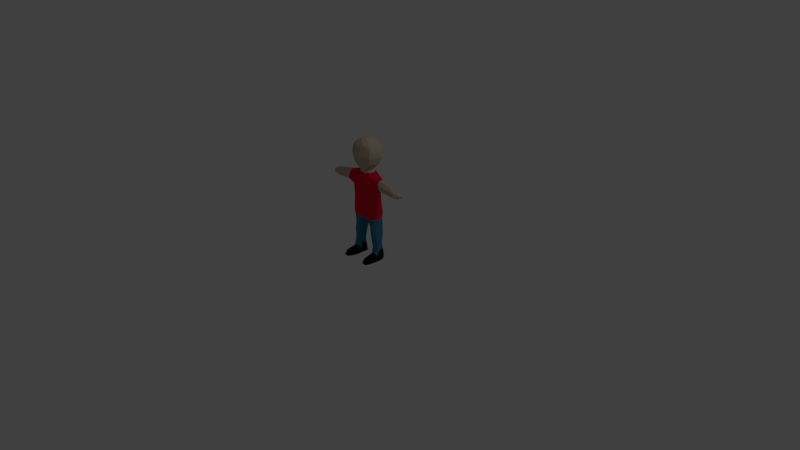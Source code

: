 # Source: char.blend  (saved by Blender 2.79.0; exported with 4.5.12 LTS)
import bpy
from mathutils import Matrix  # noqa: F401  (used for matrix-valued properties, if any)

bpy.ops.wm.read_factory_settings(use_empty=True)
scene = bpy.context.scene
scene.name = 'Scene'

# ---- collections
col_collection_1 = bpy.data.collections.new('Collection 1'); scene.collection.children.link(col_collection_1)

# ---- materials (node trees are filled in below, after node groups)
mat_body = bpy.data.materials.new('Body')
mat_body.alpha_threshold = 0.0
mat_body.use_transparent_shadow = False
mat_body.diffuse_color = (0.5596, 0.4678, 0.3408, 1.0)
mat_body.roughness = 0.5
mat_body.specular_intensity = 0.0
mat_body.line_color = (0.0, 0.0, 0.0, 1.0)
mat_shirt = bpy.data.materials.new('Shirt')
mat_shirt.alpha_threshold = 0.0
mat_shirt.use_transparent_shadow = False
mat_shirt.diffuse_color = (0.8, 0.004895, 0.03284, 1.0)
mat_shirt.roughness = 0.5
mat_shirt.specular_intensity = 0.0
mat_shorts = bpy.data.materials.new('Shorts')
mat_shorts.alpha_threshold = 0.0
mat_shorts.use_transparent_shadow = False
mat_shorts.diffuse_color = (0.04218, 0.2078, 0.3588, 1.0)
mat_shorts.roughness = 0.5
mat_shorts.specular_intensity = 0.0
mat_shoe = bpy.data.materials.new('Shoe')
mat_shoe.alpha_threshold = 0.0
mat_shoe.use_transparent_shadow = False
mat_shoe.diffuse_color = (0.01109, 0.006361, 0.001861, 1.0)
mat_shoe.roughness = 0.5
mat_shoe.specular_intensity = 0.0

# ---- material node trees

# ---- world
world_world = bpy.data.worlds.new('World'); scene.world = world_world
world_world.color = (0.05088, 0.05088, 0.05088)
world_world.use_sun_shadow = False
world_world.sun_shadow_jitter_overblur = 0.0
world_world.cycles.sampling_method = 'MANUAL'

# ---- cameras
cam_camera = bpy.data.cameras.new('Camera')
cam_camera.clip_end = 100.0
cam_camera.lens = 35.0
cam_camera.sensor_width = 32.0
cam_camera.sensor_height = 18.0
cam_camera.ortho_scale = 7.314
cam_camera.dof.focus_distance = 0.0
cam_camera.dof.aperture_fstop = 128.0

# ---- lights
light_lamp = bpy.data.lights.new('Lamp', 'POINT')
light_lamp.transmission_factor = 0.0
light_lamp.cutoff_distance = 30.0
light_lamp.energy = 100.0
light_lamp.shadow_buffer_clip_start = 1.001
light_lamp.shadow_soft_size = 0.1
light_lamp.shadow_maximum_resolution = 0.006
light_lamp.use_absolute_resolution = True

# ---- meshes
me_cube = bpy.data.meshes.new('Cube')
me_cube.from_pydata([(-0.1338, -0.09307, 0.5677), (-0.1394, 0.1028, 0.565), (0.0, 0.06505, 0.567), (0.0, -0.09434, 0.5737), (-0.3987, 0.03346, 1.051), (-0.4027, -0.0603, 1.047), (-0.4011, 0.02988, 0.9884), (-0.4055, -0.05053, 0.9768), (-0.5032, 0.03247, 1.04), (-0.5074, -0.06466, 1.038), (-0.4985, 0.02703, 0.9714), (-0.5006, -0.04961, 0.9724), (-0.06428, 0.09924, 0.5648), (-0.05188, -0.08844, 0.5658), (-0.5697, 0.02527, 1.024), (-0.5681, -0.04728, 1.026), (-0.5696, 0.01293, 0.9732), (-0.5692, -0.04359, 0.9757), (-0.5978, 0.01054, 1.015), (-0.5984, -0.03161, 1.015), (-0.6019, -0.001266, 0.9822), (-0.6014, -0.02095, 0.982), (-0.6154, -0.002115, 1.004), (-0.6157, -0.01744, 1.003), (-0.6143, -0.005781, 0.9921), (-0.614, -0.01768, 0.9919), (-0.151, -0.06521, 0.338), (-0.1699, 0.08886, 0.339), (-0.1166, 0.08967, 0.3436), (-0.1123, -0.06093, 0.3379), (-0.152, -0.06214, 0.3018), (-0.1722, 0.08049, 0.3051), (-0.1197, 0.07853, 0.3003), (-0.1141, -0.05795, 0.3025), (-0.1866, -0.05982, 0.09564), (-0.1914, 0.06864, 0.1191), (-0.1295, 0.07071, 0.1176), (-0.1261, -0.05709, 0.09405), (-0.2217, -0.1043, -0.0009426), (-0.1894, 0.07889, 0.005796), (-0.1218, 0.08652, 0.0005052), (-0.09377, -0.1045, 0.0008462), (-0.1871, -0.2109, 0.06737), (-0.1449, -0.2112, 0.0664), (-0.1976, -0.2365, 0.0002134), (-0.1417, -0.2387, 0.000924), (-0.1222, 0.08315, 0.02189), (-0.1853, 0.09113, 0.02831), (-0.09447, -0.1024, 0.02327), (-0.2215, -0.1038, 0.01896), (-0.1401, -0.2328, 0.02812), (-0.1954, -0.2341, 0.02994), (-0.1858, 0.08104, 0.06807), (-0.1298, 0.07994, 0.06477), (-0.1052, -0.09582, 0.05675), (-0.2161, -0.08958, 0.06234), (-0.1469, -0.2226, 0.04883), (-0.1902, -0.2246, 0.04957), (-0.04423, 0.07769, 1.162), (-0.08025, 0.05014, 1.165), (-0.03937, -0.07244, 1.158), (-0.07388, -0.0553, 1.166), (0.0, 0.09454, 1.158), (0.0, -0.07961, 1.16), (-0.04342, 0.08083, 1.208), (-0.07084, 0.04849, 1.207), (-0.03442, -0.07828, 1.206), (-0.06357, -0.05527, 1.207), (0.0, 0.09862, 1.209), (0.0, -0.09122, 1.21), (-0.06337, 0.1292, 1.291), (-0.1119, 0.1185, 1.298), (-0.06845, -0.1341, 1.289), (-0.1321, -0.09882, 1.301), (0.0, 0.1528, 1.293), (0.0, -0.1523, 1.29), (-0.09388, -0.09245, 1.247), (0.0, -0.134, 1.244), (-0.04773, -0.1176, 1.244), (-0.04621, 0.1093, 1.243), (0.0, 0.1275, 1.245), (-0.09463, 0.09274, 1.253), (-0.06519, 0.1562, 1.343), (-0.1265, 0.1301, 1.346), (-0.07834, -0.1369, 1.341), (-0.1492, -0.1015, 1.344), (0.0, 0.171, 1.344), (0.0, -0.1574, 1.341), (-0.06789, 0.1639, 1.389), (-0.1338, 0.1355, 1.394), (-0.08419, -0.1381, 1.382), (-0.159, -0.1054, 1.387), (0.0, 0.1772, 1.384), (0.0, -0.1606, 1.381), (-0.06464, 0.1657, 1.428), (-0.1343, 0.1361, 1.436), (-0.08516, -0.1385, 1.426), (-0.1569, -0.105, 1.43), (0.0, 0.1768, 1.428), (0.0, -0.1596, 1.425), (-0.05891, 0.1649, 1.476), (-0.1262, 0.1306, 1.477), (-0.08062, -0.1329, 1.475), (-0.1501, -0.09788, 1.476), (0.0, 0.1728, 1.476), (0.0, -0.1523, 1.473), (-0.04824, 0.1536, 1.524), (-0.1109, 0.1132, 1.527), (-0.07212, -0.1247, 1.523), (-0.1307, -0.09105, 1.52), (0.0, 0.1665, 1.523), (0.0, -0.1354, 1.521), (-0.04246, 0.1337, 1.559), (-0.0898, 0.09312, 1.557), (-0.05641, -0.1111, 1.553), (-0.1005, -0.07158, 1.554), (0.0, 0.145, 1.555), (0.0, -0.111, 1.553), (-0.0109, 0.05107, 1.599), (-0.02518, 0.05102, 1.596), (-0.01408, -0.04961, 1.6), (-0.03522, -0.05137, 1.596), (0.0, 0.05306, 1.6), (0.0, -0.04957, 1.601), (-0.1912, -0.005021, 0.5636), (0.0, 1.304e-08, 0.5576), (-0.4085, -0.01618, 1.08), (-0.3973, -0.01235, 0.9651), (-0.507, -0.01653, 1.06), (-0.497, -0.01172, 0.9561), (-0.03379, 0.004163, 0.545), (-0.5743, -0.01107, 1.041), (-0.5685, -0.009734, 0.9671), (-0.6028, -0.01083, 1.022), (-0.5995, -0.01104, 0.9795), (-0.6166, -0.01095, 1.008), (-0.609, -0.01171, 0.986), (-0.2057, -0.001065, 0.335), (-0.07775, 0.0003949, 0.3356), (-0.2072, -0.002094, 0.2983), (-0.08481, 0.0004995, 0.302), (-0.2144, -0.001064, 0.1108), (-0.09841, 0.0003946, 0.1167), (-0.2266, -0.005992, -4.081e-05), (-0.09377, -0.005992, 0.0008462), (-0.2288, -0.00349, 0.02153), (-0.08873, -0.002468, 0.02125), (-0.08929, 0.002884, 0.0552), (-0.2166, -0.002262, 0.06746), (-0.1049, 0.0003648, 1.165), (-0.08118, -0.004478, 1.21), (-0.1669, 0.009048, 1.301), (-0.1256, 0.007516, 1.25), (-0.1844, 0.009909, 1.346), (-0.1954, 0.01079, 1.386), (-0.194, 0.0107, 1.431), (-0.178, 0.01027, 1.483), (-0.1544, 0.008432, 1.524), (-0.1177, 0.006547, 1.556), (-0.03507, 2.98e-08, 1.597), (0.0, 0.005641, 1.603), (-0.01156, 0.001047, 1.602), (-0.06074, -0.05282, 1.583), (0.0, -0.08318, 1.586), (-0.02072, -0.07969, 1.586), (-0.02483, 0.09338, 1.583), (0.0, 0.104, 1.586), (-0.06074, 0.05362, 1.583), (-0.07084, 0.0001522, 1.583), (-0.3989, -0.0614, 1.015), (-0.4013, 0.0466, 1.017), (-0.5, -0.06763, 1.004), (-0.5029, 0.042, 1.008), (-0.5701, -0.0572, 1.0), (-0.5721, 0.03097, 1.001), (-0.5992, -0.03484, 0.9978), (-0.6003, 0.01291, 0.9984), (-0.6143, -0.02158, 0.9975), (-0.6149, -0.001909, 0.9984), (-0.6205, -0.01183, 0.9965), (-0.1454, 0.09785, 0.5203), (-0.1383, -0.08781, 0.5217), (-0.07373, -0.06681, 0.514), (-0.07339, 0.09513, 0.5202), (-0.04486, 0.0003178, 0.5218), (-0.1943, -0.00331, 0.5195), (-0.2315, -0.05285, 0.0203), (-0.2174, -0.05089, 0.0651), (0.0, -0.02196, 1.602), (-0.01282, -0.02428, 1.601), (-0.1757, -0.04017, 0.5665), (0.0, -0.03903, 0.5591), (-0.4117, -0.03904, 1.074), (-0.3984, -0.03156, 0.9709), (-0.5068, -0.04046, 1.056), (-0.4969, -0.03061, 0.9604), (-0.04317, -0.04168, 0.5454), (-0.5734, -0.0338, 1.036), (-0.5683, -0.02287, 0.9669), (-0.6015, -0.02359, 1.018), (-0.6006, -0.01604, 0.9806), (-0.6164, -0.01435, 1.008), (-0.6118, -0.01479, 0.9886), (-0.199, -0.04766, 0.3373), (-0.08965, -0.04766, 0.3379), (-0.1982, -0.04532, 0.3018), (-0.09344, -0.04532, 0.3025), (-0.2118, -0.04477, 0.1072), (-0.1042, -0.03498, 0.115), (-0.2266, -0.05526, -4.081e-05), (-0.09377, -0.05526, 0.0008462), (-0.08873, -0.05285, 0.02125), (-0.09572, -0.0471, 0.05701), (-0.09416, -0.02736, 1.165), (-0.07362, -0.03004, 1.208), (-0.1514, -0.05862, 1.299), (-0.1127, -0.04938, 1.251), (-0.1688, -0.05884, 1.344), (-0.1797, -0.06092, 1.388), (-0.1782, -0.0598, 1.429), (-0.1639, -0.05727, 1.477), (-0.1427, -0.05178, 1.525), (-0.1112, -0.03922, 1.555), (-0.03514, -0.02569, 1.596), (-0.06579, -0.02633, 1.583), (-0.6195, -0.0148, 0.9964), (-0.1777, -0.03986, 0.5214), (-0.0593, -0.03325, 0.5179), (-0.1698, 0.05139, 0.5656), (0.0, 0.03253, 0.5623), (-0.4103, 0.01074, 1.078), (-0.3982, 0.007209, 0.9656), (-0.5059, 0.009351, 1.059), (-0.4991, 0.007407, 0.9591), (-0.04904, 0.0517, 0.5549), (-0.5744, 0.01398, 1.036), (-0.5688, 0.003406, 0.9673), (-0.6022, 0.001945, 1.019), (-0.6008, -0.006191, 0.9807), (-0.6163, -0.005488, 1.007), (-0.612, -0.008839, 0.9887), (-0.1995, 0.04834, 0.3373), (-0.08447, 0.04834, 0.3379), (-0.198, 0.04605, 0.3018), (-0.08895, 0.04605, 0.3025), (-0.2078, 0.03938, 0.1136), (-0.09875, 0.0353, 0.1167), (-0.2198, 0.04061, 0.002184), (-0.09275, 0.04449, 0.0004811), (-0.08873, 0.04791, 0.02125), (-0.0981, 0.05293, 0.05955), (-0.09832, 0.02404, 1.163), (-0.07734, 0.02068, 1.211), (-0.1494, 0.06908, 1.303), (-0.1136, 0.05703, 1.251), (-0.1659, 0.07564, 1.348), (-0.1756, 0.08241, 1.389), (-0.1744, 0.08167, 1.434), (-0.1607, 0.07841, 1.484), (-0.1396, 0.06437, 1.528), (-0.1083, 0.04557, 1.557), (-0.03012, 0.02551, 1.597), (-0.2194, 0.04548, 0.02133), (-0.2085, 0.04238, 0.06634), (0.0, 0.02935, 1.602), (-0.01123, 0.02606, 1.601), (-0.06478, 0.03225, 1.583), (-0.6197, -0.008833, 0.9967), (-0.05913, 0.04772, 0.521), (-0.1733, 0.04908, 0.5207), (-0.09846, -0.1281, 0.001578), (-0.1123, -0.1835, 0.000554), (-0.2179, -0.1848, -0.0003038), (-0.2166, -0.1337, 1.481e-05), (-0.1321, -0.11, 0.07694), (-0.1379, -0.1659, 0.07294), (-0.189, -0.117, 0.08222), (-0.1793, -0.1676, 0.07535), (-0.2183, -0.1335, 0.02261), (-0.2199, -0.1921, 0.02491), (-0.1012, -0.1333, 0.02327), (-0.1161, -0.1891, 0.0247), (-0.2111, -0.1313, 0.0626), (-0.2076, -0.1752, 0.04937), (-0.1116, -0.1275, 0.05641), (-0.1261, -0.1827, 0.05678), (-0.3202, 0.04529, 0.9988), (-0.3037, 0.04258, 1.072), (-0.3061, -0.06453, 1.068), (-0.3244, -0.059, 0.9848), (-0.3202, -0.01244, 0.9761), (-0.3169, -0.01546, 1.105), (-0.3103, -0.06886, 1.032), (-0.3146, 0.05785, 1.033), (-0.3141, -0.0416, 1.097), (-0.3179, -0.03267, 0.9764), (-0.3207, 0.01434, 0.9767), (-0.3146, 0.01702, 1.099), (-0.1579, 0.08958, 0.4287), (-0.09111, 0.08833, 0.429), (-0.06693, 0.000903, 0.4287), (-0.1941, -0.001429, 0.4274), (-0.1448, -0.06758, 0.4252), (-0.09601, -0.05797, 0.4262), (-0.1834, -0.03953, 0.4293), (-0.079, -0.03651, 0.428), (-0.07655, 0.04461, 0.4294), (-0.1816, 0.04523, 0.429), (-0.1819, 0.05958, 0.2132), (-0.1662, -0.04681, 0.2), (-0.1233, 0.05472, 0.2111), (-0.1271, -0.04645, 0.2036), (-0.09179, 0.0008745, 0.2091), (-0.2132, -0.0001562, 0.2055), (-0.2048, -0.0342, 0.2061), (-0.09603, -0.03076, 0.2093), (-0.09383, 0.03241, 0.2093), (-0.2084, 0.02975, 0.2079), (-0.1866, 0.06552, 0.1496), (-0.1271, 0.06713, 0.1485), (-0.121, -0.04524, 0.1347), (-0.09874, 0.000722, 0.1484), (-0.211, -0.0005875, 0.1446), (-0.2075, -0.03926, 0.1441), (-0.1068, -0.0314, 0.1475), (-0.09564, 0.03364, 0.1481), (-0.2076, 0.0279, 0.1447), (-0.1706, -0.04921, 0.1347), (-0.2536, 0.04752, 1.081), (-0.281, -0.0624, 0.9875), (-0.2692, 0.05527, 0.9965), (-0.257, -0.06672, 1.076), (-0.2714, -0.01003, 0.9697), (-0.2633, -0.0138, 1.116), (-0.2676, -0.0725, 1.04), (-0.2621, 0.06469, 1.041), (-0.2601, -0.04238, 1.105), (-0.2755, -0.03882, 0.9719), (-0.2729, 0.02045, 0.9749), (-0.26, 0.02076, 1.111), (-0.06268, -0.05073, 1.187), (0.0, -0.07913, 1.185), (-0.03267, -0.06966, 1.182), (-0.0392, 0.07612, 1.185), (0.0, 0.09246, 1.183), (-0.06911, 0.04789, 1.186), (-0.0856, -0.0005414, 1.188), (-0.07698, -0.02566, 1.187), (-0.08069, 0.02248, 1.187), (-0.2062, 0.05599, 1.092), (-0.1657, 0.07245, 1.103), (-0.06466, 0.1062, 0.5527), (-0.1427, 0.11, 0.5529), (-0.2111, -0.08318, 1.047), (-0.2108, -0.07181, 1.087), (-0.05179, -0.09347, 0.5538), (-0.1368, -0.09839, 0.5558), (-0.08983, 0.1116, 0.957), (-0.1622, 0.06813, 0.9795), (-0.1742, 0.05533, 0.5535), (-0.1738, -0.08432, 1.045), (-0.1799, -0.07199, 1.121), (-0.1738, 0.08447, 1.045), (-0.07595, -0.1227, 0.9597), (-0.1713, -0.08007, 0.9665), (-0.08435, 0.09717, 1.122), (-0.0948, -0.09286, 1.121), (-0.1805, 0.03282, 1.136), (-0.2214, 0.06947, 0.9916), (-0.2081, 0.02655, 1.126), (-0.142, -0.1046, 0.6083), (-0.1417, -0.1036, 0.6729), (-0.1485, 0.1108, 0.6054), (-0.1481, 0.1013, 0.6714), (-0.07972, 0.1344, 0.6663), (-0.1702, 0.05108, 0.6711), (-0.06889, -0.1244, 0.6713), (0.0, 0.121, 0.8532), (0.0, 0.1198, 0.956), (-0.2285, 0.02872, 0.9693), (-0.2125, 0.07607, 1.05), (-0.1848, 0.03405, 0.9448), (0.0, -0.1203, 1.041), (0.0, -0.1362, 0.9531), (-0.1528, 0.08426, 0.8599), (-0.1339, -0.1017, 0.8538), (0.0, -0.1329, 0.6053), (0.0, -0.09974, 0.5621), (0.0, 0.1186, 1.041), (0.0, 0.1107, 1.125), (0.0, 0.1119, 0.6045), (0.0, 0.1406, 0.6668), (0.0, -0.1559, 0.7448), (0.0, -0.1435, 0.6656), (0.0, -0.1004, 1.138), (0.0, -0.0815, 1.163), (-0.2157, -0.07438, 0.975), (-0.2577, 0.05079, 1.083), (-0.2859, -0.06494, 0.9844), (0.0, 0.06986, 0.5551), (0.0, -0.1081, 1.125), (-0.09401, 0.09979, 1.039), (-0.07285, -0.132, 0.748), (-0.05941, -0.1122, 0.6069), (-0.08788, 0.1163, 0.8542), (-0.07145, 0.1266, 0.6029), (-0.09425, -0.1115, 1.039), (-0.0553, 0.09537, 1.141), (-0.04423, 0.07968, 1.165), (-0.08025, 0.05145, 1.168), (-0.03937, -0.07416, 1.161), (-0.07388, -0.05659, 1.17), (-0.09832, 0.02471, 1.166), (0.0, 0.09695, 1.161), (0.0, 0.1059, 1.144), (-0.04608, -0.08267, 1.138), (-0.1001, -0.07175, 1.151), (-0.1045, 0.06535, 1.15), (-0.1194, 0.03555, 1.156), (-0.1803, -0.0421, 0.5545), (-0.1964, -0.004703, 0.5514), (-0.1805, -0.03267, 1.136), (-0.1791, -0.002882, 1.138), (-0.2089, -0.04468, 1.118), (-0.2125, -0.01202, 1.131), (-0.1756, -0.04945, 0.672), (-0.1843, -0.002157, 0.6711), (-0.2273, -0.04211, 0.9571), (-0.2248, -0.006623, 0.958), (-0.1701, -0.04816, 0.938), (-0.1812, -0.003037, 0.9302), (-0.09416, -0.02796, 1.169), (-0.1049, 0.0004487, 1.168), (-0.1173, -0.03386, 1.158), (-0.1333, 0.001195, 1.158), (-0.184, 7.497e-05, 0.7567), (-0.1944, -0.003481, 0.6047), (0.0, 0.1223, 0.7504), (-0.1419, 0.09043, 0.7588), (-0.1368, -0.1023, 0.7543), (0.0, -0.1494, 0.8494), (-0.0746, -0.1321, 0.8524), (-0.08593, 0.121, 0.7515), (-0.1756, 7.496e-05, 0.8589), (-0.1753, -0.04762, 0.7567), (-0.1665, -0.04367, 0.8589), (-0.1665, 0.04777, 0.7567), (-0.1656, 0.04382, 0.8589), (-0.1816, -0.04744, 0.6069), (-0.176, 0.05573, 0.6058), (-0.2738, 0.05896, 0.994), (-0.2612, -0.0695, 1.078), (-0.2761, -0.0098, 0.9657), (-0.2677, -0.01377, 1.119), (-0.2721, -0.07558, 1.04), (-0.2665, 0.06888, 1.041), (-0.2644, -0.04386, 1.109), (-0.2802, -0.04012, 0.968), (-0.2776, 0.02229, 0.9712), (-0.2643, 0.02261, 1.114)], [], [(307, 298, 27, 241), (293, 286, 6, 170), (193, 7, 11, 195), (292, 288, 5, 169), (297, 287, 4, 230), (295, 289, 7, 193), (172, 10, 16, 174), (169, 5, 9, 171), (170, 6, 10, 172), (230, 4, 8, 232), (191, 3, 13, 196), (174, 16, 20, 176), (232, 8, 14, 235), (195, 11, 17, 198), (171, 9, 15, 173), (200, 21, 25, 202), (235, 14, 18, 237), (198, 17, 21, 200), (173, 15, 19, 175), (267, 239, 22, 178), (175, 19, 23, 177), (176, 20, 24, 178), (237, 18, 22, 239), (204, 29, 33, 206), (303, 302, 26, 29), (298, 299, 28, 27), (305, 303, 29, 204), (326, 318, 35, 245), (29, 26, 30, 33), (241, 27, 31, 243), (27, 28, 32, 31), (47, 46, 40, 39), (318, 319, 36, 35), (324, 320, 37, 208), (320, 327, 34, 37), (210, 41, 38, 209), (211, 48, 41, 210), (272, 271, 45, 44), (262, 47, 39, 247), (50, 51, 44, 45), (285, 275, 43, 56), (275, 277, 42, 43), (279, 272, 44, 51), (283, 279, 51, 57), (271, 281, 50, 45), (56, 57, 51, 50), (263, 52, 47, 262), (212, 54, 48, 211), (52, 53, 46, 47), (35, 36, 53, 52), (208, 37, 54, 212), (245, 35, 52, 263), (43, 42, 57, 56), (277, 283, 57, 42), (281, 285, 56, 50), (340, 342, 66, 67), (342, 341, 69, 66), (76, 78, 72, 73), (78, 77, 75, 72), (344, 343, 64, 68), (347, 340, 67, 214), (343, 345, 65, 64), (73, 72, 84, 85), (72, 75, 87, 84), (80, 79, 70, 74), (216, 76, 73, 215), (79, 81, 71, 70), (64, 65, 81, 79), (214, 67, 76, 216), (68, 64, 79, 80), (66, 69, 77, 78), (67, 66, 78, 76), (85, 84, 90, 91), (84, 87, 93, 90), (74, 70, 82, 86), (215, 73, 85, 217), (70, 71, 83, 82), (91, 90, 96, 97), (90, 93, 99, 96), (86, 82, 88, 92), (217, 85, 91, 218), (82, 83, 89, 88), (97, 96, 102, 103), (96, 99, 105, 102), (92, 88, 94, 98), (218, 91, 97, 219), (88, 89, 95, 94), (103, 102, 108, 109), (102, 105, 111, 108), (98, 94, 100, 104), (219, 97, 103, 220), (94, 95, 101, 100), (109, 108, 114, 115), (108, 111, 117, 114), (104, 100, 106, 110), (220, 103, 109, 221), (100, 101, 107, 106), (162, 164, 120, 121), (164, 163, 123, 120), (110, 106, 112, 116), (221, 109, 115, 222), (106, 107, 113, 112), (189, 223, 121, 120), (188, 189, 120, 123), (166, 165, 118, 122), (224, 162, 121, 223), (165, 167, 119, 118), (266, 168, 159, 261), (264, 265, 161, 160), (265, 261, 159, 161), (259, 157, 158, 260), (258, 156, 157, 259), (257, 155, 156, 258), (256, 154, 155, 257), (255, 153, 154, 256), (253, 151, 153, 255), (252, 150, 152, 254), (254, 152, 151, 253), (348, 346, 150, 252), (207, 141, 148, 187), (246, 142, 147, 250), (250, 147, 146, 249), (187, 148, 145, 186), (186, 145, 143, 209), (249, 146, 144, 248), (248, 144, 143, 247), (325, 321, 142, 246), (203, 137, 139, 205), (323, 322, 141, 207), (306, 300, 138, 242), (242, 138, 140, 244), (199, 133, 135, 201), (225, 201, 135, 179), (236, 132, 134, 238), (197, 131, 133, 199), (238, 134, 136, 240), (233, 129, 132, 236), (194, 128, 131, 197), (229, 125, 130, 234), (192, 126, 128, 194), (296, 290, 127, 231), (294, 291, 126, 192), (231, 127, 129, 233), (304, 301, 137, 203), (260, 158, 168, 266), (112, 113, 167, 165), (222, 115, 162, 224), (116, 112, 165, 166), (114, 117, 163, 164), (115, 114, 164, 162), (202, 225, 179, 136), (18, 176, 178, 22), (21, 175, 177, 25), (240, 267, 178, 24), (17, 173, 175, 21), (11, 171, 173, 17), (14, 174, 176, 18), (4, 170, 172, 8), (7, 169, 171, 11), (8, 172, 174, 14), (289, 292, 169, 7), (287, 293, 170, 4), (190, 124, 185, 226), (234, 130, 184, 268), (196, 13, 182, 227), (1, 12, 183, 180), (13, 0, 181, 182), (228, 1, 180, 269), (130, 196, 227, 184), (0, 190, 226, 181), (25, 177, 225, 202), (158, 222, 224, 168), (302, 304, 203, 26), (288, 294, 192, 5), (5, 192, 194, 9), (9, 194, 197, 15), (15, 197, 199, 19), (177, 23, 201, 225), (19, 199, 201, 23), (327, 323, 207, 34), (26, 203, 205, 30), (49, 186, 209, 38), (55, 187, 186, 49), (34, 207, 187, 55), (168, 224, 223, 159), (160, 161, 189, 188), (161, 159, 223, 189), (157, 221, 222, 158), (156, 220, 221, 157), (155, 219, 220, 156), (154, 218, 219, 155), (153, 217, 218, 154), (151, 215, 217, 153), (150, 214, 216, 152), (152, 216, 215, 151), (346, 347, 214, 150), (142, 208, 212, 147), (147, 212, 211, 146), (146, 211, 210, 144), (144, 210, 209, 143), (321, 324, 208, 142), (300, 305, 204, 138), (138, 204, 206, 140), (132, 198, 200, 134), (134, 200, 202, 136), (129, 195, 198, 132), (125, 191, 196, 130), (290, 295, 193, 127), (127, 193, 195, 129), (124, 228, 269, 185), (12, 234, 268, 183), (13, 3, 387, 355), (331, 334, 454, 451), (136, 179, 267, 240), (113, 260, 266, 167), (6, 231, 233, 10), (58, 62, 413, 408), (286, 296, 231, 6), (2, 229, 234, 12), (10, 233, 236, 16), (20, 238, 240, 24), (16, 236, 238, 20), (28, 242, 244, 32), (299, 306, 242, 28), (319, 325, 246, 36), (40, 248, 247, 39), (46, 249, 248, 40), (53, 250, 249, 46), (36, 246, 250, 53), (61, 213, 431, 411), (345, 348, 252, 65), (81, 254, 253, 71), (65, 252, 254, 81), (71, 253, 255, 83), (83, 255, 256, 89), (89, 256, 257, 95), (95, 257, 258, 101), (101, 258, 259, 107), (107, 259, 260, 113), (118, 119, 261, 265), (122, 118, 265, 264), (167, 266, 261, 119), (228, 124, 420, 359), (141, 245, 263, 148), (148, 263, 262, 145), (145, 262, 247, 143), (137, 241, 243, 139), (322, 326, 245, 141), (133, 237, 239, 135), (179, 135, 239, 267), (131, 235, 237, 133), (128, 232, 235, 131), (126, 230, 232, 128), (291, 297, 230, 126), (2, 12, 351, 399), (330, 335, 455, 450), (190, 0, 356, 419), (301, 307, 241, 137), (48, 54, 284, 280), (280, 284, 285, 281), (34, 55, 282, 276), (276, 282, 283, 277), (41, 48, 280, 270), (270, 280, 281, 271), (55, 49, 278, 282), (282, 278, 279, 283), (49, 38, 273, 278), (278, 273, 272, 279), (37, 34, 276, 274), (274, 276, 277, 275), (54, 37, 274, 284), (284, 274, 275, 285), (38, 41, 270, 273), (273, 270, 271, 272), (333, 339, 297, 291), (330, 338, 296, 286), (332, 337, 295, 290), (331, 336, 294, 288), (328, 335, 293, 287), (329, 334, 292, 289), (336, 333, 291, 294), (338, 332, 290, 296), (337, 329, 289, 295), (339, 328, 287, 297), (334, 331, 288, 292), (335, 330, 286, 293), (185, 269, 307, 301), (183, 268, 306, 299), (184, 227, 305, 300), (181, 226, 304, 302), (226, 185, 301, 304), (268, 184, 300, 306), (227, 182, 303, 305), (180, 183, 299, 298), (182, 181, 302, 303), (269, 180, 298, 307), (139, 243, 317, 313), (32, 244, 316, 310), (140, 206, 315, 312), (30, 205, 314, 309), (205, 139, 313, 314), (244, 140, 312, 316), (33, 30, 309, 311), (206, 33, 311, 315), (31, 32, 310, 308), (243, 31, 308, 317), (313, 317, 326, 322), (310, 316, 325, 319), (312, 315, 324, 321), (309, 314, 323, 327), (314, 313, 322, 323), (316, 312, 321, 325), (311, 309, 327, 320), (315, 311, 320, 324), (308, 310, 319, 318), (317, 308, 318, 326), (251, 59, 409, 412), (213, 149, 432, 431), (60, 61, 411, 410), (339, 333, 453, 459), (59, 58, 408, 409), (338, 330, 450, 458), (337, 332, 452, 457), (1, 228, 359, 352), (124, 190, 419, 420), (336, 331, 451, 456), (335, 328, 397, 455), (0, 13, 355, 356), (334, 329, 398, 454), (333, 336, 456, 453), (12, 1, 352, 351), (332, 338, 458, 452), (329, 337, 457, 398), (149, 251, 412, 432), (328, 339, 459, 397), (63, 60, 410, 395), (59, 251, 348, 345), (149, 213, 347, 346), (251, 149, 346, 348), (58, 59, 345, 343), (213, 61, 340, 347), (62, 58, 343, 344), (60, 63, 341, 342), (61, 60, 342, 340), (416, 415, 410, 411), (406, 366, 361, 360), (362, 358, 368, 380), (405, 351, 352, 372), (442, 374, 373, 438), (449, 375, 373, 372), (403, 376, 371, 370), (360, 361, 354, 353), (441, 363, 364, 385), (367, 350, 349, 369), (401, 357, 358, 362), (447, 381, 358, 384), (429, 364, 396, 427), (388, 378, 357, 401), (440, 383, 363, 441), (386, 393, 376, 403), (437, 391, 374, 442), (390, 399, 351, 405), (382, 400, 366, 406), (414, 407, 408, 413), (415, 394, 395, 410), (433, 416, 411, 431), (407, 417, 409, 408), (365, 350, 417, 407), (421, 361, 416, 433), (366, 400, 394, 415), (389, 365, 407, 414), (361, 366, 415, 416), (367, 422, 434, 418), (418, 434, 432, 412), (381, 430, 428, 379), (445, 429, 430, 443), (421, 422, 424, 423), (448, 425, 426, 436), (383, 382, 406, 363), (389, 388, 401, 365), (365, 401, 362, 350), (364, 360, 353, 396), (350, 362, 380, 349), (363, 406, 360, 364), (425, 444, 435, 426), (444, 445, 443, 435), (378, 377, 404, 357), (377, 437, 442, 404), (393, 392, 402, 376), (392, 440, 441, 402), (375, 446, 438, 373), (446, 447, 384, 438), (376, 402, 439, 371), (402, 441, 385, 439), (357, 404, 384, 358), (404, 442, 438, 384), (439, 385, 445, 444), (371, 439, 444, 425), (370, 371, 425, 448), (361, 421, 423, 354), (385, 364, 429, 445), (422, 421, 433, 434), (434, 433, 431, 432), (430, 429, 427, 428), (435, 443, 447, 446), (426, 435, 446, 375), (358, 381, 379, 368), (417, 418, 412, 409), (350, 367, 418, 417), (443, 430, 381, 447), (422, 367, 369, 424), (436, 426, 375, 449), (380, 368, 450, 455), (353, 354, 451, 454), (369, 349, 397, 459), (427, 396, 398, 457), (379, 428, 452, 458), (423, 424, 453, 456), (396, 353, 454, 398), (349, 380, 455, 397), (354, 423, 456, 451), (428, 427, 457, 452), (368, 379, 458, 450), (424, 369, 459, 453), (420, 436, 449, 359), (356, 370, 448, 419), (419, 448, 436, 420), (391, 390, 405, 374), (387, 386, 403, 355), (355, 403, 370, 356), (359, 449, 372, 352), (374, 405, 372, 373)])
me_cube.polygons.foreach_set('material_index', [2, 0, 0, 0, 0, 0, 0, 0, 0, 0, 2, 0, 0, 0, 0, 0, 0, 0, 0, 0, 0, 0, 0, 2, 2, 2, 2, 3, 2, 2, 2, 3, 3, 2, 2, 3, 3, 3, 3, 3, 3, 3, 3, 3, 3, 3, 3, 3, 3, 3, 3, 3, 3, 3, 3, 0, 0, 0, 0, 0, 0, 0, 0, 0, 0, 0, 0, 0, 0, 0, 0, 0, 0, 0, 0, 0, 0, 0, 0, 0, 0, 0, 0, 0, 0, 0, 0, 0, 0, 0, 0, 0, 0, 0, 0, 0, 0, 0, 0, 0, 0, 0, 0, 0, 0, 0, 0, 0, 0, 0, 0, 0, 0, 0, 0, 0, 0, 0, 0, 3, 3, 3, 3, 3, 3, 3, 3, 2, 2, 2, 2, 0, 0, 0, 0, 0, 0, 0, 2, 0, 0, 0, 0, 2, 0, 0, 0, 0, 0, 0, 0, 0, 0, 0, 0, 0, 0, 0, 0, 0, 0, 0, 2, 2, 2, 2, 2, 2, 2, 2, 0, 0, 2, 0, 0, 0, 0, 0, 0, 2, 2, 3, 3, 3, 0, 0, 0, 0, 0, 0, 0, 0, 0, 0, 0, 0, 3, 3, 3, 3, 3, 2, 2, 0, 0, 0, 2, 0, 0, 2, 2, 2, 0, 0, 0, 0, 0, 0, 2, 0, 0, 0, 2, 2, 3, 3, 3, 3, 3, 0, 0, 0, 0, 0, 0, 0, 0, 0, 0, 0, 0, 0, 2, 3, 3, 3, 2, 3, 0, 0, 0, 0, 0, 0, 2, 0, 2, 2, 3, 3, 3, 3, 3, 3, 3, 3, 3, 3, 3, 3, 3, 3, 3, 3, 0, 0, 0, 0, 0, 0, 0, 0, 0, 0, 0, 0, 2, 2, 2, 2, 2, 2, 2, 2, 2, 2, 2, 2, 2, 2, 2, 2, 2, 2, 2, 2, 2, 2, 2, 2, 2, 2, 2, 2, 2, 2, 0, 0, 0, 0, 0, 0, 0, 2, 2, 0, 0, 2, 0, 0, 2, 0, 0, 0, 0, 0, 0, 0, 0, 0, 0, 0, 0, 0, 1, 1, 1, 1, 1, 1, 1, 1, 1, 1, 1, 1, 1, 1, 1, 1, 1, 1, 1, 1, 1, 1, 1, 1, 1, 1, 1, 1, 1, 1, 1, 1, 1, 1, 1, 1, 1, 1, 1, 1, 1, 1, 1, 1, 1, 1, 1, 1, 1, 1, 1, 1, 1, 1, 1, 1, 1, 1, 1, 1, 1, 1, 1, 1, 1, 1, 1, 1, 1, 1, 1, 1, 1, 1, 1, 1, 1, 1, 1, 1, 1, 1, 1, 1, 1, 1, 1, 1])
me_cube.materials.append(mat_body)
me_cube.materials.append(mat_shirt)
me_cube.materials.append(mat_shorts)
me_cube.materials.append(mat_shoe)
me_cube.use_remesh_preserve_volume = False
me_cube.use_remesh_preserve_attributes = False
me_cube.use_mirror_vertex_groups = False
me_cube.update()

# ---- objects
ob_cube = bpy.data.objects.new('Cube', me_cube)
ob_lamp = bpy.data.objects.new('Lamp', light_lamp)
ob_camera = bpy.data.objects.new('Camera', cam_camera)

# ---- transforms, parenting, visibility, modifiers, constraints
ob_cube.location = (0.0, 0.0, 0.0)
ob_cube.lock_rotations_4d = False
ob_cube.empty_display_type = 'ARROWS'
ob_cube.lineart.crease_threshold = 0.0
_m = ob_cube.modifiers.new('Mirror', 'MIRROR')
_m.use_clip = True
_m = ob_cube.modifiers.new('Decimate', 'DECIMATE')
_m.ratio = 0.4128
ob_lamp.location = (4.076, 1.005, 5.904)
ob_lamp.rotation_euler = (0.6503, 0.05522, 1.866)
ob_lamp.lock_rotations_4d = False
ob_lamp.empty_display_type = 'ARROWS'
ob_lamp.color = (0.0, 0.0, 0.0, 0.0)
ob_lamp.lineart.crease_threshold = 0.0
ob_camera.location = (7.481, -6.508, 5.344)
ob_camera.rotation_euler = (1.109, 0.0, 0.8149)
ob_camera.lock_rotations_4d = False
ob_camera.empty_display_type = 'ARROWS'
ob_camera.color = (0.0, 0.0, 0.0, 0.0)
ob_camera.display_type = 'WIRE'
ob_camera.lineart.crease_threshold = 0.0

# ---- collection membership
col_collection_1.objects.link(ob_cube)
col_collection_1.objects.link(ob_lamp)
col_collection_1.objects.link(ob_camera)

# ---- scene / render settings (as saved in the file)
scene.camera = ob_camera
scene.frame_start = 1; scene.frame_end = 250; scene.frame_set(1)
scene.render.engine = 'BLENDER_EEVEE_NEXT'
scene.render.resolution_percentage = 50
scene.render.dither_intensity = 0.0
scene.cycles.use_denoising = False
scene.cycles.samples = 128
scene.cycles.sampling_pattern = 'TABULATED_SOBOL'
scene.cycles.use_adaptive_sampling = False
scene.cycles.use_light_tree = False
scene.cycles.blur_glossy = 0.0
scene.cycles.sample_clamp_indirect = 0.0
scene.view_settings.view_transform = 'Standard'
bpy.context.view_layer.update()
